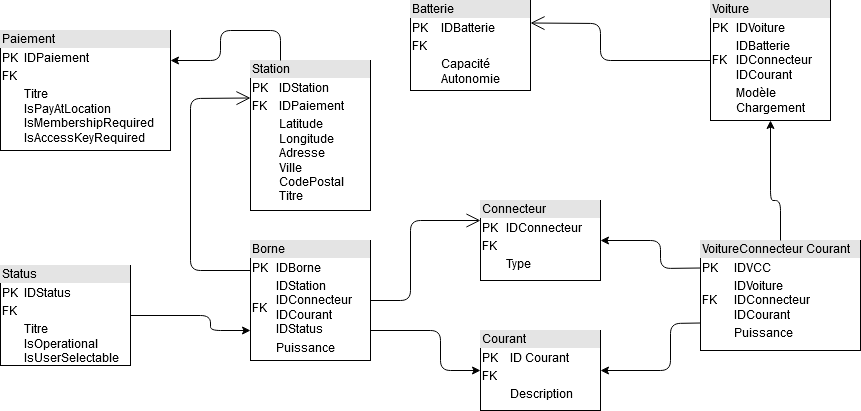

The diagram above was exported from draw.io. Its source (the exported page's mxGraphModel, read from the mxfile embedded in the PNG):
<mxGraphModel dx="2282" dy="733" grid="1" gridSize="10" guides="1" tooltips="1" connect="1" arrows="1" fold="1" page="1" pageScale="1" pageWidth="1100" pageHeight="850" background="#ffffff" math="0" shadow="0">
  <root>
    <mxCell id="0" />
    <mxCell id="1" parent="0" />
    <mxCell id="8F8PAEKg3WJf3McAWfBq-6" value="&lt;div style=&quot;box-sizing: border-box ; width: 100% ; background: #e4e4e4 ; padding: 2px&quot;&gt;Station&lt;/div&gt;&lt;table style=&quot;width: 100% ; font-size: 1em&quot; cellspacing=&quot;0&quot; cellpadding=&quot;2&quot;&gt;&lt;tbody&gt;&lt;tr&gt;&lt;td&gt;PK&lt;/td&gt;&lt;td&gt;IDStation&lt;/td&gt;&lt;/tr&gt;&lt;tr&gt;&lt;td&gt;FK&lt;/td&gt;&lt;td&gt;IDPaiement&lt;br&gt;&lt;/td&gt;&lt;/tr&gt;&lt;tr&gt;&lt;td&gt;&lt;br&gt;&lt;/td&gt;&lt;td&gt;Latitude&lt;br&gt;Longitude&lt;br&gt;Adresse&lt;br&gt;Ville&lt;br&gt;CodePostal&lt;br&gt;Titre&lt;br&gt;&lt;/td&gt;&lt;/tr&gt;&lt;/tbody&gt;&lt;/table&gt;" style="verticalAlign=top;align=left;overflow=fill;html=1;" parent="1" vertex="1">
      <mxGeometry x="160" y="170" width="120" height="150" as="geometry" />
    </mxCell>
    <mxCell id="8F8PAEKg3WJf3McAWfBq-7" value="&lt;div style=&quot;box-sizing: border-box ; width: 100% ; background: #e4e4e4 ; padding: 2px&quot;&gt;Batterie&lt;/div&gt;&lt;table style=&quot;width: 100% ; font-size: 1em&quot; cellspacing=&quot;0&quot; cellpadding=&quot;2&quot;&gt;&lt;tbody&gt;&lt;tr&gt;&lt;td&gt;PK&lt;/td&gt;&lt;td&gt;IDBatterie&lt;/td&gt;&lt;/tr&gt;&lt;tr&gt;&lt;td&gt;FK&lt;/td&gt;&lt;td&gt;&lt;br&gt;&lt;/td&gt;&lt;/tr&gt;&lt;tr&gt;&lt;td&gt;&lt;br&gt;&lt;/td&gt;&lt;td&gt;Capacité&lt;br&gt;Autonomie&lt;br&gt;&lt;/td&gt;&lt;/tr&gt;&lt;/tbody&gt;&lt;/table&gt;" style="verticalAlign=top;align=left;overflow=fill;html=1;" parent="1" vertex="1">
      <mxGeometry x="320" y="110" width="120" height="90" as="geometry" />
    </mxCell>
    <mxCell id="8F8PAEKg3WJf3McAWfBq-8" value="&lt;div style=&quot;box-sizing: border-box ; width: 100% ; background: #e4e4e4 ; padding: 2px&quot;&gt;Connecteur&lt;/div&gt;&lt;table style=&quot;width: 100% ; font-size: 1em&quot; cellspacing=&quot;0&quot; cellpadding=&quot;2&quot;&gt;&lt;tbody&gt;&lt;tr&gt;&lt;td&gt;PK&lt;/td&gt;&lt;td&gt;IDConnecteur&lt;/td&gt;&lt;/tr&gt;&lt;tr&gt;&lt;td&gt;FK&lt;/td&gt;&lt;td&gt;&lt;br&gt;&lt;/td&gt;&lt;/tr&gt;&lt;tr&gt;&lt;td&gt;&lt;br&gt;&lt;/td&gt;&lt;td&gt;Type&lt;br&gt;&lt;/td&gt;&lt;/tr&gt;&lt;/tbody&gt;&lt;/table&gt;" style="verticalAlign=top;align=left;overflow=fill;html=1;" parent="1" vertex="1">
      <mxGeometry x="390" y="310" width="120" height="80" as="geometry" />
    </mxCell>
    <mxCell id="8F8PAEKg3WJf3McAWfBq-9" value="&lt;div style=&quot;box-sizing: border-box ; width: 100% ; background: #e4e4e4 ; padding: 2px&quot;&gt;Borne&lt;/div&gt;&lt;table style=&quot;width: 100% ; font-size: 1em&quot; cellspacing=&quot;0&quot; cellpadding=&quot;2&quot;&gt;&lt;tbody&gt;&lt;tr&gt;&lt;td&gt;PK&lt;/td&gt;&lt;td&gt;IDBorne&lt;/td&gt;&lt;/tr&gt;&lt;tr&gt;&lt;td&gt;FK&lt;/td&gt;&lt;td&gt;IDStation&lt;br&gt;IDConnecteur&lt;br&gt;IDCourant&lt;br&gt;IDStatus&lt;br&gt;&lt;/td&gt;&lt;/tr&gt;&lt;tr&gt;&lt;td&gt;&lt;br&gt;&lt;/td&gt;&lt;td&gt;Puissance&lt;br&gt;&lt;/td&gt;&lt;/tr&gt;&lt;/tbody&gt;&lt;/table&gt;" style="verticalAlign=top;align=left;overflow=fill;html=1;" parent="1" vertex="1">
      <mxGeometry x="160" y="350" width="120" height="120" as="geometry" />
    </mxCell>
    <mxCell id="8F8PAEKg3WJf3McAWfBq-10" value="&lt;div style=&quot;box-sizing: border-box ; width: 100% ; background: #e4e4e4 ; padding: 2px&quot;&gt;Voiture&lt;/div&gt;&lt;table style=&quot;width: 100% ; font-size: 1em&quot; cellspacing=&quot;0&quot; cellpadding=&quot;2&quot;&gt;&lt;tbody&gt;&lt;tr&gt;&lt;td&gt;PK&lt;/td&gt;&lt;td&gt;IDVoiture&lt;/td&gt;&lt;/tr&gt;&lt;tr&gt;&lt;td&gt;FK&lt;/td&gt;&lt;td&gt;IDBatterie&lt;br&gt;IDConnecteur&lt;br&gt;IDCourant&lt;br&gt;&lt;/td&gt;&lt;/tr&gt;&lt;tr&gt;&lt;td&gt;&lt;br&gt;&lt;/td&gt;&lt;td&gt;Modèle&lt;br&gt;Chargement&lt;br&gt;&lt;/td&gt;&lt;/tr&gt;&lt;/tbody&gt;&lt;/table&gt;" style="verticalAlign=top;align=left;overflow=fill;html=1;" parent="1" vertex="1">
      <mxGeometry x="620" y="110" width="120" height="120" as="geometry" />
    </mxCell>
    <mxCell id="8F8PAEKg3WJf3McAWfBq-11" value="" style="endArrow=open;endFill=1;endSize=12;html=1;exitX=0;exitY=0.5;exitDx=0;exitDy=0;entryX=1;entryY=0.25;entryDx=0;entryDy=0;" parent="1" source="8F8PAEKg3WJf3McAWfBq-10" target="8F8PAEKg3WJf3McAWfBq-7" edge="1">
      <mxGeometry width="160" relative="1" as="geometry">
        <mxPoint x="200" y="330" as="sourcePoint" />
        <mxPoint x="360" y="330" as="targetPoint" />
        <Array as="points">
          <mxPoint x="510" y="170" />
          <mxPoint x="510" y="133" />
        </Array>
      </mxGeometry>
    </mxCell>
    <mxCell id="8F8PAEKg3WJf3McAWfBq-14" value="" style="endArrow=open;endFill=1;endSize=12;html=1;exitX=0;exitY=0.25;exitDx=0;exitDy=0;entryX=0;entryY=0.25;entryDx=0;entryDy=0;" parent="1" source="8F8PAEKg3WJf3McAWfBq-9" target="8F8PAEKg3WJf3McAWfBq-6" edge="1">
      <mxGeometry width="160" relative="1" as="geometry">
        <mxPoint x="80" y="290" as="sourcePoint" />
        <mxPoint x="240" y="290" as="targetPoint" />
        <Array as="points">
          <mxPoint x="100" y="380" />
          <mxPoint x="100" y="208" />
        </Array>
      </mxGeometry>
    </mxCell>
    <mxCell id="8F8PAEKg3WJf3McAWfBq-15" value="" style="endArrow=open;endFill=1;endSize=12;html=1;exitX=1;exitY=0.5;exitDx=0;exitDy=0;entryX=0;entryY=0.25;entryDx=0;entryDy=0;" parent="1" source="8F8PAEKg3WJf3McAWfBq-9" target="8F8PAEKg3WJf3McAWfBq-8" edge="1">
      <mxGeometry width="160" relative="1" as="geometry">
        <mxPoint x="320" y="540" as="sourcePoint" />
        <mxPoint x="480" y="540" as="targetPoint" />
        <Array as="points">
          <mxPoint x="320" y="410" />
          <mxPoint x="320" y="330" />
        </Array>
      </mxGeometry>
    </mxCell>
    <mxCell id="lDDnLG7GRbBtLmug_F3b-1" value="&lt;div style=&quot;box-sizing: border-box ; width: 100% ; background: #e4e4e4 ; padding: 2px&quot;&gt;Courant&lt;/div&gt;&lt;table style=&quot;width: 100% ; font-size: 1em&quot; cellspacing=&quot;0&quot; cellpadding=&quot;2&quot;&gt;&lt;tbody&gt;&lt;tr&gt;&lt;td&gt;PK&lt;/td&gt;&lt;td&gt;ID Courant&lt;br&gt;&lt;/td&gt;&lt;/tr&gt;&lt;tr&gt;&lt;td&gt;FK&lt;/td&gt;&lt;td&gt;&lt;br&gt;&lt;/td&gt;&lt;/tr&gt;&lt;tr&gt;&lt;td&gt;&lt;br&gt;&lt;/td&gt;&lt;td&gt;Description&lt;br&gt;&lt;/td&gt;&lt;/tr&gt;&lt;/tbody&gt;&lt;/table&gt;" style="verticalAlign=top;align=left;overflow=fill;html=1;" parent="1" vertex="1">
      <mxGeometry x="390" y="440" width="120" height="80" as="geometry" />
    </mxCell>
    <mxCell id="lDDnLG7GRbBtLmug_F3b-2" value="" style="endArrow=classic;html=1;exitX=1;exitY=0.75;exitDx=0;exitDy=0;entryX=0;entryY=0.5;entryDx=0;entryDy=0;" parent="1" source="8F8PAEKg3WJf3McAWfBq-9" target="lDDnLG7GRbBtLmug_F3b-1" edge="1">
      <mxGeometry width="50" height="50" relative="1" as="geometry">
        <mxPoint x="520" y="400" as="sourcePoint" />
        <mxPoint x="570" y="350" as="targetPoint" />
        <Array as="points">
          <mxPoint x="350" y="440" />
          <mxPoint x="350" y="480" />
        </Array>
      </mxGeometry>
    </mxCell>
    <mxCell id="lDDnLG7GRbBtLmug_F3b-3" value="&lt;div style=&quot;box-sizing: border-box ; width: 100% ; background: #e4e4e4 ; padding: 2px&quot;&gt;Status&lt;/div&gt;&lt;table style=&quot;width: 100% ; font-size: 1em&quot; cellspacing=&quot;0&quot; cellpadding=&quot;2&quot;&gt;&lt;tbody&gt;&lt;tr&gt;&lt;td&gt;PK&lt;/td&gt;&lt;td&gt;IDStatus&lt;br&gt;&lt;/td&gt;&lt;/tr&gt;&lt;tr&gt;&lt;td&gt;FK&lt;/td&gt;&lt;td&gt;&lt;br&gt;&lt;/td&gt;&lt;/tr&gt;&lt;tr&gt;&lt;td&gt;&lt;br&gt;&lt;/td&gt;&lt;td&gt;Titre&lt;br&gt;&lt;table class=&quot;treeTable&quot; tabindex=&quot;0&quot; cellspacing=&quot;0&quot; cellpadding=&quot;0&quot;&gt;&lt;tbody tabindex=&quot;-1&quot;&gt;&lt;tr id=&quot;/StatusTypes/2/IsOperational&quot; class=&quot;treeRow booleanRow opened selected&quot;&gt;&lt;td class=&quot;treeLabelCell&quot;&gt;&lt;span class=&quot;treeLabel booleanLabel&quot;&gt;IsOperational&lt;/span&gt;&lt;/td&gt;&lt;td class=&quot;treeValueCell booleanCell&quot;&gt;&lt;span&gt;&lt;span class=&quot;objectBox objectBox-number&quot;&gt;&lt;/span&gt;&lt;/span&gt;&lt;br&gt;&lt;/td&gt;&lt;/tr&gt;&lt;tr id=&quot;/StatusTypes/2/IsUserSelectable&quot; class=&quot;treeRow booleanRow&quot;&gt;&lt;td class=&quot;treeLabelCell&quot;&gt;&lt;span class=&quot;treeIcon&quot;&gt;&lt;/span&gt;&lt;span class=&quot;treeLabel booleanLabel&quot;&gt;IsUserSelectable&lt;/span&gt;&lt;/td&gt;&lt;td class=&quot;treeValueCell booleanCell&quot;&gt;&lt;span&gt;&lt;span class=&quot;objectBox objectBox-number&quot;&gt;&lt;/span&gt;&lt;/span&gt;&lt;br&gt;&lt;/td&gt;&lt;/tr&gt;&lt;/tbody&gt;&lt;/table&gt;&lt;/td&gt;&lt;/tr&gt;&lt;/tbody&gt;&lt;/table&gt;" style="verticalAlign=top;align=left;overflow=fill;html=1;" parent="1" vertex="1">
      <mxGeometry x="-90" y="375" width="130" height="100" as="geometry" />
    </mxCell>
    <mxCell id="lDDnLG7GRbBtLmug_F3b-4" value="&lt;div style=&quot;box-sizing: border-box ; width: 100% ; background: #e4e4e4 ; padding: 2px&quot;&gt;Paiement&lt;/div&gt;&lt;table style=&quot;width: 100% ; font-size: 1em&quot; cellspacing=&quot;0&quot; cellpadding=&quot;2&quot;&gt;&lt;tbody&gt;&lt;tr&gt;&lt;td&gt;PK&lt;/td&gt;&lt;td&gt;IDPaiement&lt;br&gt;&lt;/td&gt;&lt;/tr&gt;&lt;tr&gt;&lt;td&gt;FK&lt;/td&gt;&lt;td&gt;&lt;br&gt;&lt;/td&gt;&lt;/tr&gt;&lt;tr&gt;&lt;td&gt;&lt;br&gt;&lt;/td&gt;&lt;td&gt;Titre&lt;br&gt;&lt;table class=&quot;treeTable&quot; tabindex=&quot;0&quot; cellspacing=&quot;0&quot; cellpadding=&quot;0&quot;&gt;&lt;tbody tabindex=&quot;-1&quot;&gt;&lt;tr id=&quot;/UsageTypes/7/IsPayAtLocation&quot; class=&quot;treeRow booleanRow&quot;&gt;&lt;td class=&quot;treeLabelCell&quot;&gt;&lt;span class=&quot;treeLabel booleanLabel&quot;&gt;IsPayAtLocation&lt;/span&gt;&lt;/td&gt;&lt;td class=&quot;treeValueCell booleanCell&quot;&gt;&lt;span&gt;&lt;/span&gt;&lt;br&gt;&lt;/td&gt;&lt;/tr&gt;&lt;tr id=&quot;/UsageTypes/7/IsMembershipRequired&quot; class=&quot;treeRow booleanRow&quot;&gt;&lt;td class=&quot;treeLabelCell&quot;&gt;&lt;span class=&quot;treeIcon&quot;&gt;&lt;/span&gt;&lt;span class=&quot;treeLabel booleanLabel&quot;&gt;IsMembershipRequired&lt;/span&gt;&lt;/td&gt;&lt;td class=&quot;treeValueCell booleanCell&quot;&gt;&lt;span&gt;&lt;span class=&quot;objectBox objectBox-number&quot;&gt;&lt;/span&gt;&lt;/span&gt;&lt;br&gt;&lt;/td&gt;&lt;/tr&gt;&lt;tr id=&quot;/UsageTypes/7/IsAccessKeyRequired&quot; class=&quot;treeRow booleanRow&quot;&gt;&lt;td class=&quot;treeLabelCell&quot;&gt;&lt;span class=&quot;treeIcon&quot;&gt;&lt;/span&gt;&lt;span class=&quot;treeLabel booleanLabel&quot;&gt;IsAccessKeyRequired&lt;/span&gt;&lt;/td&gt;&lt;td class=&quot;treeValueCell booleanCell&quot;&gt;&lt;span&gt;&lt;span class=&quot;objectBox objectBox-number&quot;&gt;&lt;/span&gt;&lt;/span&gt;&lt;br&gt;&lt;/td&gt;&lt;/tr&gt;&lt;/tbody&gt;&lt;/table&gt;&lt;/td&gt;&lt;/tr&gt;&lt;/tbody&gt;&lt;/table&gt;" style="verticalAlign=top;align=left;overflow=fill;html=1;" parent="1" vertex="1">
      <mxGeometry x="-90" y="140" width="170" height="120" as="geometry" />
    </mxCell>
    <mxCell id="lDDnLG7GRbBtLmug_F3b-5" value="" style="endArrow=classic;html=1;exitX=0.25;exitY=0;exitDx=0;exitDy=0;entryX=1;entryY=0.25;entryDx=0;entryDy=0;" parent="1" source="8F8PAEKg3WJf3McAWfBq-6" target="lDDnLG7GRbBtLmug_F3b-4" edge="1">
      <mxGeometry width="50" height="50" relative="1" as="geometry">
        <mxPoint x="520" y="370" as="sourcePoint" />
        <mxPoint x="570" y="320" as="targetPoint" />
        <Array as="points">
          <mxPoint x="190" y="140" />
          <mxPoint x="130" y="140" />
          <mxPoint x="130" y="170" />
        </Array>
      </mxGeometry>
    </mxCell>
    <mxCell id="lDDnLG7GRbBtLmug_F3b-8" value="" style="endArrow=classic;html=1;exitX=1;exitY=0.5;exitDx=0;exitDy=0;entryX=0;entryY=0.75;entryDx=0;entryDy=0;" parent="1" source="lDDnLG7GRbBtLmug_F3b-3" target="8F8PAEKg3WJf3McAWfBq-9" edge="1">
      <mxGeometry width="50" height="50" relative="1" as="geometry">
        <mxPoint x="80" y="570" as="sourcePoint" />
        <mxPoint x="130" y="520" as="targetPoint" />
        <Array as="points">
          <mxPoint x="120" y="425" />
          <mxPoint x="120" y="440" />
        </Array>
      </mxGeometry>
    </mxCell>
    <mxCell id="VfBKZBJZLb8CW0LA52Lu-1" value="&lt;div style=&quot;box-sizing: border-box ; width: 100% ; background: #e4e4e4 ; padding: 2px&quot;&gt;VoitureConnecteur Courant&lt;br&gt;&lt;/div&gt;&lt;table style=&quot;width: 100% ; font-size: 1em&quot; cellspacing=&quot;0&quot; cellpadding=&quot;2&quot;&gt;&lt;tbody&gt;&lt;tr&gt;&lt;td&gt;PK&lt;/td&gt;&lt;td&gt;IDVCC&lt;/td&gt;&lt;/tr&gt;&lt;tr&gt;&lt;td&gt;FK&lt;/td&gt;&lt;td&gt;IDVoiture&lt;br&gt;IDConnecteur&lt;br&gt;IDCourant&lt;br&gt;&lt;/td&gt;&lt;/tr&gt;&lt;tr&gt;&lt;td&gt;&lt;br&gt;&lt;/td&gt;&lt;td&gt;Puissance&lt;br&gt;&lt;/td&gt;&lt;/tr&gt;&lt;/tbody&gt;&lt;/table&gt;" style="verticalAlign=top;align=left;overflow=fill;html=1;" parent="1" vertex="1">
      <mxGeometry x="610" y="350" width="160" height="110" as="geometry" />
    </mxCell>
    <mxCell id="VfBKZBJZLb8CW0LA52Lu-2" value="" style="endArrow=classic;html=1;entryX=0.5;entryY=1;entryDx=0;entryDy=0;exitX=0.5;exitY=0;exitDx=0;exitDy=0;" parent="1" source="VfBKZBJZLb8CW0LA52Lu-1" target="8F8PAEKg3WJf3McAWfBq-10" edge="1">
      <mxGeometry width="50" height="50" relative="1" as="geometry">
        <mxPoint x="290" y="400" as="sourcePoint" />
        <mxPoint x="340" y="350" as="targetPoint" />
        <Array as="points">
          <mxPoint x="690" y="310" />
          <mxPoint x="680" y="310" />
        </Array>
      </mxGeometry>
    </mxCell>
    <mxCell id="VfBKZBJZLb8CW0LA52Lu-3" value="" style="endArrow=classic;html=1;exitX=0;exitY=0.25;exitDx=0;exitDy=0;entryX=1;entryY=0.5;entryDx=0;entryDy=0;" parent="1" source="VfBKZBJZLb8CW0LA52Lu-1" target="8F8PAEKg3WJf3McAWfBq-8" edge="1">
      <mxGeometry width="50" height="50" relative="1" as="geometry">
        <mxPoint x="290" y="400" as="sourcePoint" />
        <mxPoint x="340" y="350" as="targetPoint" />
        <Array as="points">
          <mxPoint x="570" y="378" />
          <mxPoint x="570" y="350" />
        </Array>
      </mxGeometry>
    </mxCell>
    <mxCell id="VfBKZBJZLb8CW0LA52Lu-4" value="" style="endArrow=classic;html=1;exitX=0;exitY=0.75;exitDx=0;exitDy=0;entryX=1;entryY=0.5;entryDx=0;entryDy=0;" parent="1" source="VfBKZBJZLb8CW0LA52Lu-1" target="lDDnLG7GRbBtLmug_F3b-1" edge="1">
      <mxGeometry width="50" height="50" relative="1" as="geometry">
        <mxPoint x="290" y="400" as="sourcePoint" />
        <mxPoint x="340" y="350" as="targetPoint" />
        <Array as="points">
          <mxPoint x="580" y="433" />
          <mxPoint x="580" y="480" />
        </Array>
      </mxGeometry>
    </mxCell>
  </root>
</mxGraphModel>